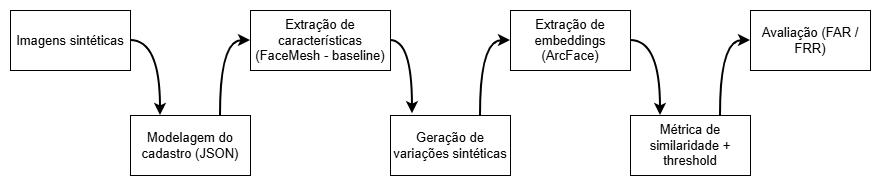

The diagram above was exported from draw.io. Its source (the exported page's mxGraphModel, read from the mxfile embedded in the PNG):
<mxGraphModel dx="1042" dy="127" grid="0" gridSize="10" guides="1" tooltips="1" connect="1" arrows="1" fold="1" page="0" pageScale="1" pageWidth="827" pageHeight="1169" background="none" math="0" shadow="0">
  <root>
    <mxCell id="0" />
    <mxCell id="1" parent="0" />
    <mxCell id="WbpUdtnhoA1rjbQH5pch-23" edge="1" parent="1" source="WbpUdtnhoA1rjbQH5pch-15" style="edgeStyle=orthogonalEdgeStyle;curved=1;rounded=0;orthogonalLoop=1;jettySize=auto;html=1;exitX=1;exitY=0.5;exitDx=0;exitDy=0;entryX=0.25;entryY=0;entryDx=0;entryDy=0;strokeWidth=2;fontSize=13;" target="WbpUdtnhoA1rjbQH5pch-16">
      <mxGeometry relative="1" as="geometry" />
    </mxCell>
    <mxCell id="WbpUdtnhoA1rjbQH5pch-15" parent="1" style="rounded=0;whiteSpace=wrap;html=1;fontFamily=Arial;fontSource=https%3A%2F%2Ffonts.googleapis.com%2Fcss%3Ffamily%3DArial;fontSize=13;" value="Imagens sintéticas" vertex="1">
      <mxGeometry height="60" width="120" x="30" y="450" as="geometry" />
    </mxCell>
    <mxCell id="WbpUdtnhoA1rjbQH5pch-24" edge="1" parent="1" source="WbpUdtnhoA1rjbQH5pch-16" style="edgeStyle=orthogonalEdgeStyle;curved=1;rounded=0;orthogonalLoop=1;jettySize=auto;html=1;exitX=0.75;exitY=0;exitDx=0;exitDy=0;entryX=0;entryY=0.5;entryDx=0;entryDy=0;strokeWidth=2;fontSize=13;" target="WbpUdtnhoA1rjbQH5pch-17">
      <mxGeometry relative="1" as="geometry" />
    </mxCell>
    <mxCell id="WbpUdtnhoA1rjbQH5pch-16" parent="1" style="rounded=0;whiteSpace=wrap;html=1;fontFamily=Arial;fontSource=https%3A%2F%2Ffonts.googleapis.com%2Fcss%3Ffamily%3DArial;fontSize=13;" value="Modelagem do cadastro (JSON)" vertex="1">
      <mxGeometry height="60" width="120" x="150" y="555" as="geometry" />
    </mxCell>
    <mxCell id="WbpUdtnhoA1rjbQH5pch-17" parent="1" style="whiteSpace=wrap;html=1;rounded=0;fontFamily=Arial;fontSource=https%3A%2F%2Ffonts.googleapis.com%2Fcss%3Ffamily%3DArial;fontSize=13;" value="Extração de características (FaceMesh - baseline)" vertex="1">
      <mxGeometry height="60" width="140" x="270" y="450" as="geometry" />
    </mxCell>
    <mxCell id="WbpUdtnhoA1rjbQH5pch-26" edge="1" parent="1" source="WbpUdtnhoA1rjbQH5pch-18" style="edgeStyle=orthogonalEdgeStyle;curved=1;rounded=0;orthogonalLoop=1;jettySize=auto;html=1;exitX=0.75;exitY=0;exitDx=0;exitDy=0;entryX=0;entryY=0.5;entryDx=0;entryDy=0;strokeWidth=2;fontSize=13;" target="WbpUdtnhoA1rjbQH5pch-19">
      <mxGeometry relative="1" as="geometry" />
    </mxCell>
    <mxCell id="WbpUdtnhoA1rjbQH5pch-18" parent="1" style="whiteSpace=wrap;html=1;rounded=0;fontSize=13;" value="Geração de variações sintéticas" vertex="1">
      <mxGeometry height="60" width="120" x="410" y="555" as="geometry" />
    </mxCell>
    <mxCell id="WbpUdtnhoA1rjbQH5pch-27" edge="1" parent="1" source="WbpUdtnhoA1rjbQH5pch-19" style="edgeStyle=orthogonalEdgeStyle;curved=1;rounded=0;orthogonalLoop=1;jettySize=auto;html=1;exitX=1;exitY=0.5;exitDx=0;exitDy=0;entryX=0.25;entryY=0;entryDx=0;entryDy=0;strokeWidth=2;fontSize=13;" target="WbpUdtnhoA1rjbQH5pch-20">
      <mxGeometry relative="1" as="geometry" />
    </mxCell>
    <mxCell id="WbpUdtnhoA1rjbQH5pch-19" parent="1" style="whiteSpace=wrap;html=1;rounded=0;fontSize=13;" value="Extração de embeddings (ArcFace)" vertex="1">
      <mxGeometry height="60" width="120" x="530" y="450" as="geometry" />
    </mxCell>
    <mxCell id="WbpUdtnhoA1rjbQH5pch-28" edge="1" parent="1" source="WbpUdtnhoA1rjbQH5pch-20" style="edgeStyle=orthogonalEdgeStyle;curved=1;rounded=0;orthogonalLoop=1;jettySize=auto;html=1;exitX=0.75;exitY=0;exitDx=0;exitDy=0;entryX=0;entryY=0.5;entryDx=0;entryDy=0;strokeWidth=2;fontSize=13;" target="WbpUdtnhoA1rjbQH5pch-21">
      <mxGeometry relative="1" as="geometry" />
    </mxCell>
    <mxCell id="WbpUdtnhoA1rjbQH5pch-20" parent="1" style="whiteSpace=wrap;html=1;rounded=0;fontFamily=Arial;fontSource=https%3A%2F%2Ffonts.googleapis.com%2Fcss%3Ffamily%3DArial;fontSize=13;" value="Métrica de similaridade + threshold" vertex="1">
      <mxGeometry height="60" width="120" x="650" y="555" as="geometry" />
    </mxCell>
    <mxCell id="WbpUdtnhoA1rjbQH5pch-21" parent="1" style="whiteSpace=wrap;html=1;rounded=0;fontFamily=Arial;fontSource=https%3A%2F%2Ffonts.googleapis.com%2Fcss%3Ffamily%3DArial;fontSize=13;" value="Avaliação (FAR / FRR)" vertex="1">
      <mxGeometry height="60" width="120" x="770" y="450" as="geometry" />
    </mxCell>
    <mxCell id="WbpUdtnhoA1rjbQH5pch-25" edge="1" parent="1" source="WbpUdtnhoA1rjbQH5pch-17" style="edgeStyle=orthogonalEdgeStyle;curved=1;rounded=0;orthogonalLoop=1;jettySize=auto;html=1;exitX=1;exitY=0.5;exitDx=0;exitDy=0;entryX=0.183;entryY=-0.03;entryDx=0;entryDy=0;entryPerimeter=0;strokeWidth=2;fontSize=13;" target="WbpUdtnhoA1rjbQH5pch-18">
      <mxGeometry relative="1" as="geometry" />
    </mxCell>
  </root>
</mxGraphModel>